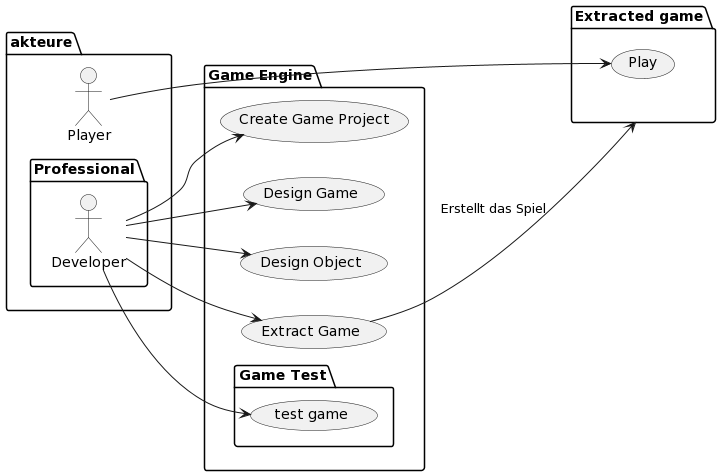

The diagram above was rendered by PlantUML. Its source (embedded in the PNG):
@startuml
left to right direction
package akteure {
actor Player as pl
package Professional {
  actor Developer as p
}
}
package "Game Engine"{
  usecase "Create Game Project" as UC1
  usecase "Design Game" as UC2
  usecase "Design Object" as UC3
  usecase "Extract Game" as UC4
  package "Game Test"{
    usecase "test game" as UC5
  }
}

package "Extracted game" as eg{
  usecase "Play" as UC6
}

UC4 --> eg : "Erstellt das Spiel"

p --> UC1
p --> UC2
p --> UC3
p --> UC4
p --> UC5

pl --> UC6
@enduml